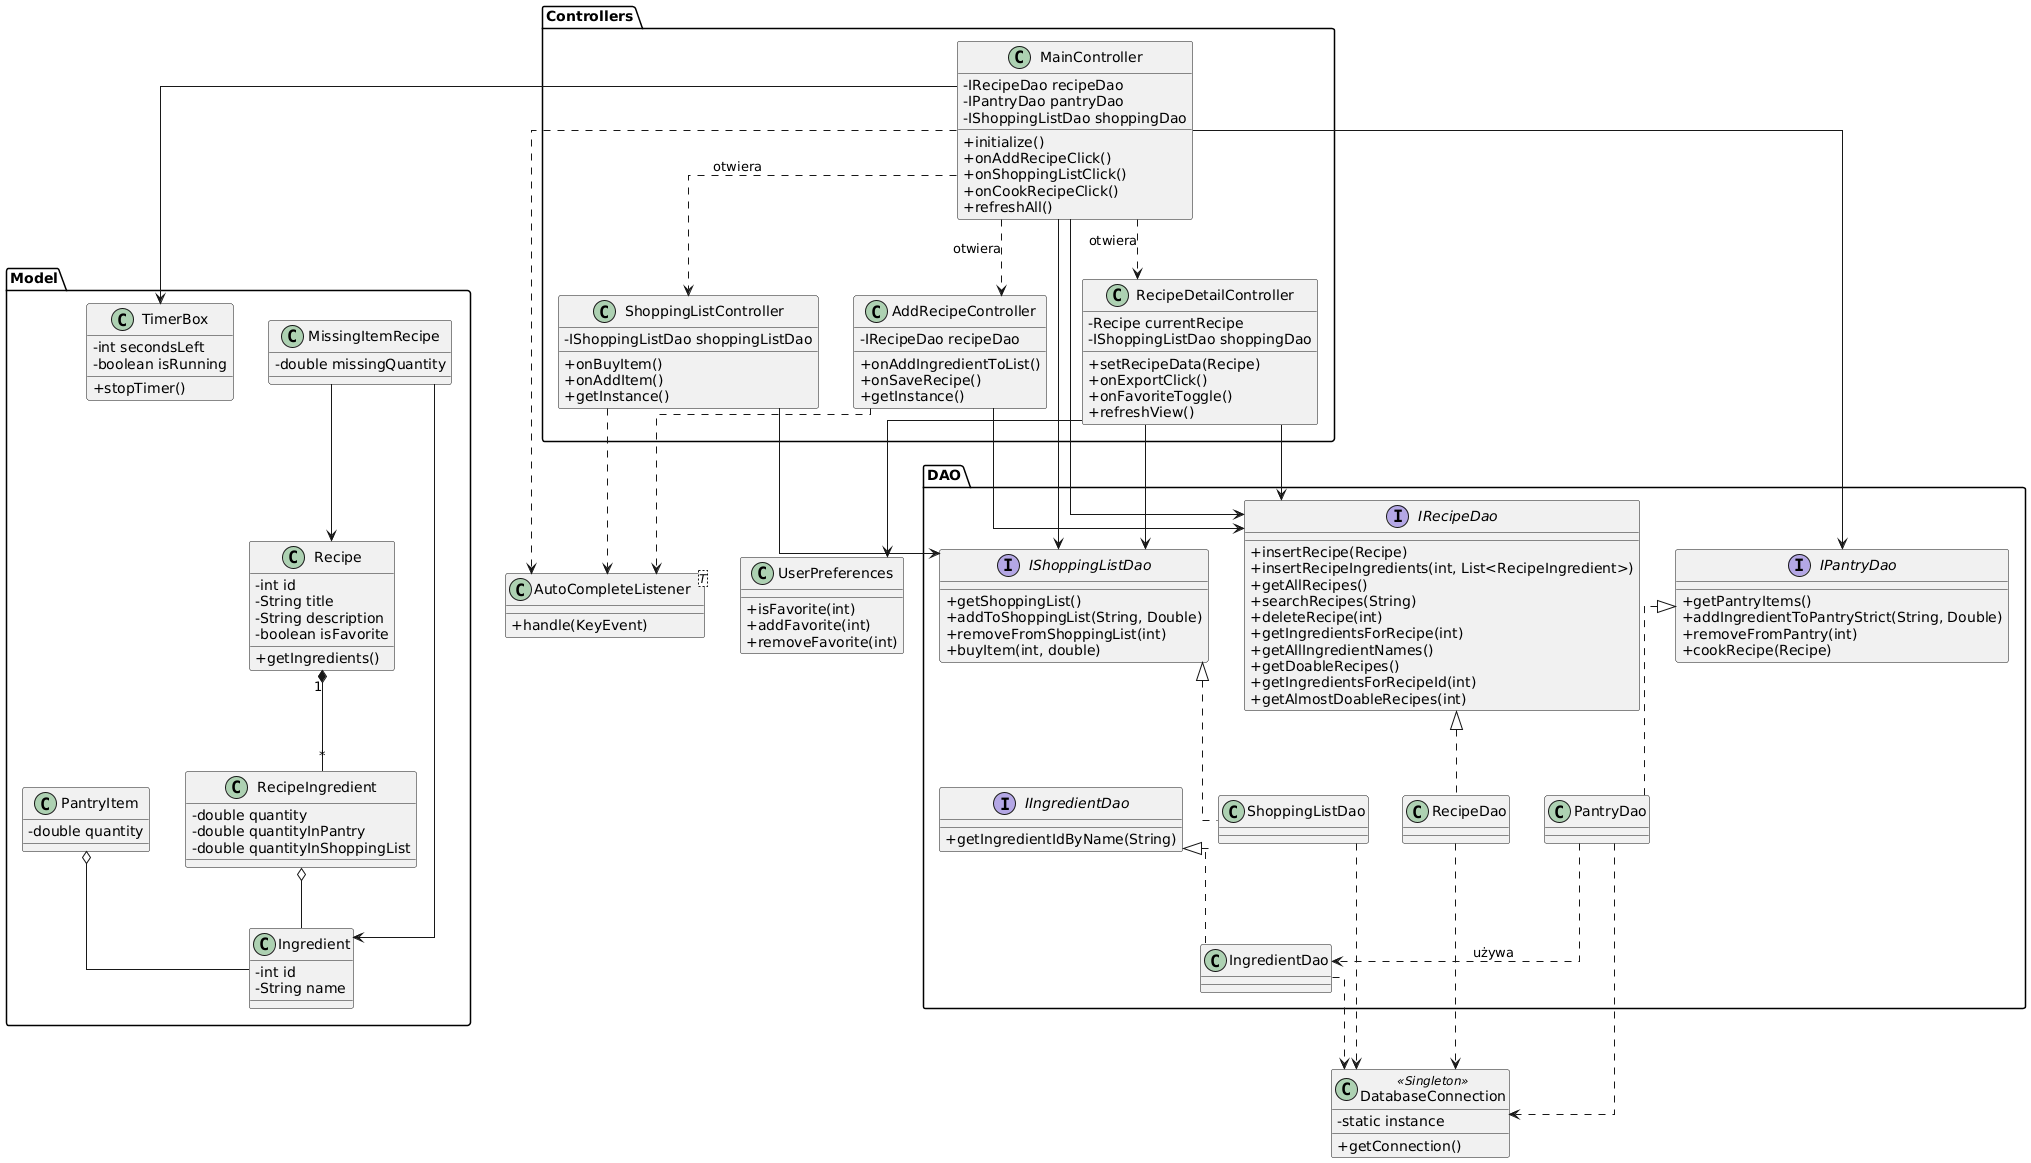

The diagram above was rendered by PlantUML. Its source (embedded in the PNG):
@startuml
skinparam classAttributeIconSize 0
skinparam linetype ortho

package "Controllers" {
    class MainController {
        - IRecipeDao recipeDao
        - IPantryDao pantryDao
        - IShoppingListDao shoppingDao
        + initialize()
        + onAddRecipeClick()
        + onShoppingListClick()
        + onCookRecipeClick()
        + refreshAll()
    }

    class AddRecipeController {
        - IRecipeDao recipeDao
        + onAddIngredientToList()
        + onSaveRecipe()
        + getInstance()
    }

    class RecipeDetailController {
        - Recipe currentRecipe
        - IShoppingListDao shoppingDao
        + setRecipeData(Recipe)
        + onExportClick()
        + onFavoriteToggle()
        + refreshView()
    }

    class ShoppingListController {
        - IShoppingListDao shoppingListDao
        + onBuyItem()
        + onAddItem()
        + getInstance()
    }
}

package "DAO" {
    interface IRecipeDao {
        + insertRecipe(Recipe)
        + insertRecipeIngredients(int, List<RecipeIngredient>)
        + getAllRecipes()
        + searchRecipes(String)
        + deleteRecipe(int)
        + getIngredientsForRecipe(int)
        + getAllIngredientNames()
        + getDoableRecipes()
        + getIngredientsForRecipeId(int)
        + getAlmostDoableRecipes(int)
    }

    class RecipeDao implements IRecipeDao {
        ' Metody są dziedziczone z interfejsu
        ' Implementuje logikę SQL
    }

    interface IPantryDao {
        + getPantryItems()
        + addIngredientToPantryStrict(String, Double)
        + removeFromPantry(int)
        + cookRecipe(Recipe)
    }

    class PantryDao implements IPantryDao {
    }

    interface IShoppingListDao {
        + getShoppingList()
        + addToShoppingList(String, Double)
        + removeFromShoppingList(int)
        + buyItem(int, double)
    }

    class ShoppingListDao implements IShoppingListDao {
    }
    
    interface IIngredientDao {
        + getIngredientIdByName(String)
    }
    
    class IngredientDao implements IIngredientDao {
    }
}

package "Model" {
    class Recipe {
        - int id
        - String title
        - String description
        - boolean isFavorite
        + getIngredients()
    }

    class Ingredient {
        - int id
        - String name
    }

    class RecipeIngredient {
        - double quantity
        - double quantityInPantry
        - double quantityInShoppingList
    }

    class PantryItem {
        - double quantity
    }

    class MissingItemRecipe {
        - double missingQuantity
    }
    
    class TimerBox {
        - int secondsLeft
        - boolean isRunning
        + stopTimer()
    }
}

class DatabaseConnection <<Singleton>> {
    - static instance
    + getConnection()
}

class UserPreferences {
    + isFavorite(int)
    + addFavorite(int)
    + removeFavorite(int)
}

class AutoCompleteListener<T> {
    + handle(KeyEvent)
}

' Relacje
MainController --> IRecipeDao
MainController --> IPantryDao
MainController --> IShoppingListDao
MainController --> TimerBox
MainController ..> RecipeDetailController : otwiera
MainController ..> AddRecipeController : otwiera
MainController ..> ShoppingListController : otwiera
MainController ..> AutoCompleteListener

AddRecipeController --> IRecipeDao
AddRecipeController ..> AutoCompleteListener

ShoppingListController --> IShoppingListDao
ShoppingListController ..> AutoCompleteListener

RecipeDetailController --> IRecipeDao
RecipeDetailController --> IShoppingListDao
RecipeDetailController --> UserPreferences

RecipeDao ..> DatabaseConnection
PantryDao ..> DatabaseConnection
ShoppingListDao ..> DatabaseConnection
IngredientDao ..> DatabaseConnection
PantryDao ..> IngredientDao : używa

Recipe "1" *-- "*" RecipeIngredient
RecipeIngredient o-- Ingredient
PantryItem o-- Ingredient
MissingItemRecipe --> Recipe
MissingItemRecipe --> Ingredient
@enduml